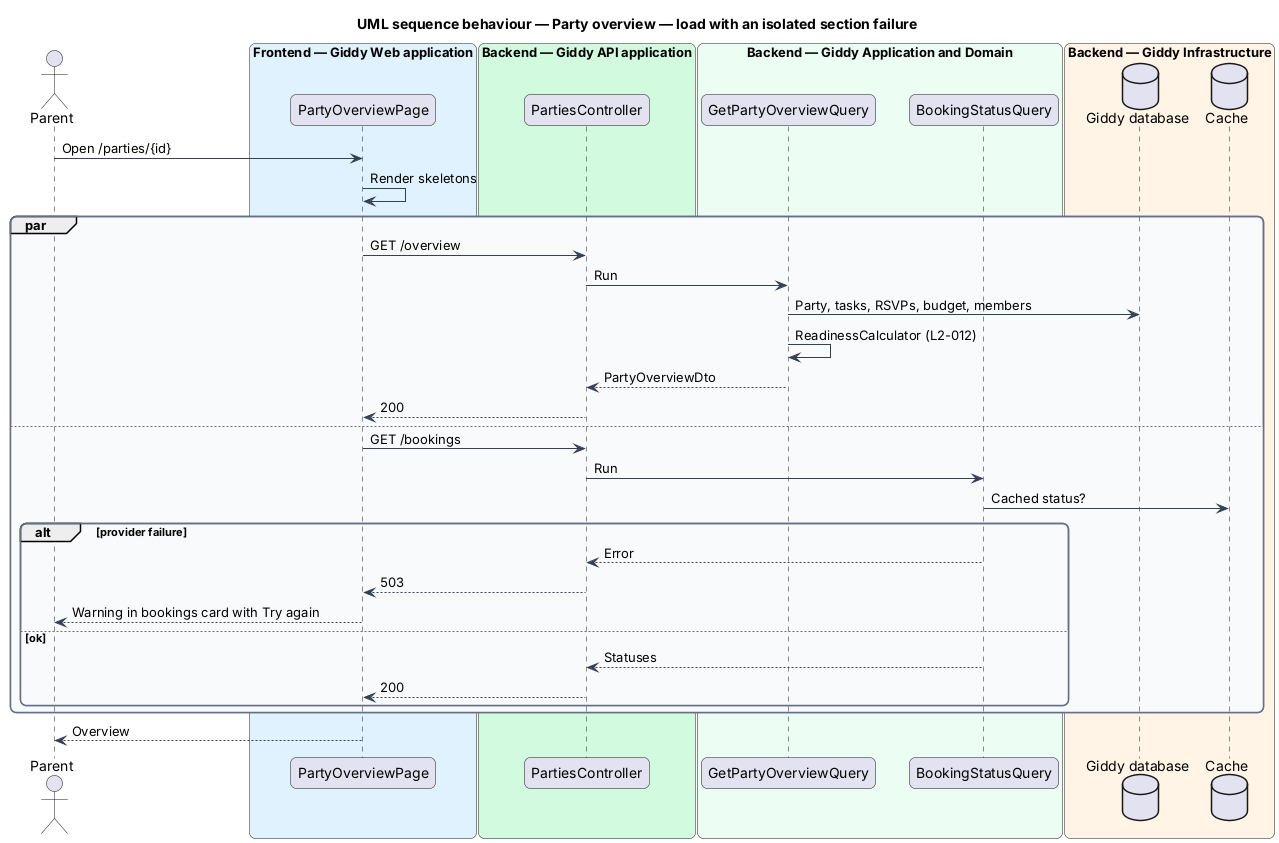

The diagram above was rendered by PlantUML. Its source (embedded in the PNG):
@startuml
title UML sequence behaviour — Party overview — load with an isolated section failure
skinparam backgroundColor #FFFFFF
skinparam shadowing false
skinparam roundcorner 12
skinparam defaultFontName Arial
skinparam ArrowColor #344054
skinparam rectangle {
  BorderColor #344054
  FontColor #101828
}
skinparam package {
  BorderColor #667085
  FontColor #101828
  BackgroundColor #F9FAFB
}
actor "Parent" as actor
box "Frontend — Giddy Web application" #E0F2FE
  participant "PartyOverviewPage" as page
end box
box "Backend — Giddy API application" #D1FADF
  participant "PartiesController" as ctrl
end box
box "Backend — Giddy Application and Domain" #ECFDF3
  participant "GetPartyOverviewQuery" as ov
  participant "BookingStatusQuery" as bs
end box
box "Backend — Giddy Infrastructure" #FFF4E5
  database "Giddy database" as db
  database "Cache" as cache
end box
actor -> page : Open /parties/{id}
page -> page : Render skeletons
par
  page -> ctrl : GET /overview
  ctrl -> ov : Run
  ov -> db : Party, tasks, RSVPs, budget, members
  ov -> ov : ReadinessCalculator (L2-012)
  ov --> ctrl : PartyOverviewDto
  ctrl --> page : 200
else
  page -> ctrl : GET /bookings
  ctrl -> bs : Run
  bs -> cache : Cached status?
  alt provider failure
    bs --> ctrl : Error
    ctrl --> page : 503
    page --> actor : Warning in bookings card with Try again
  else ok
    bs --> ctrl : Statuses
    ctrl --> page : 200
  end
end
page --> actor : Overview
@enduml